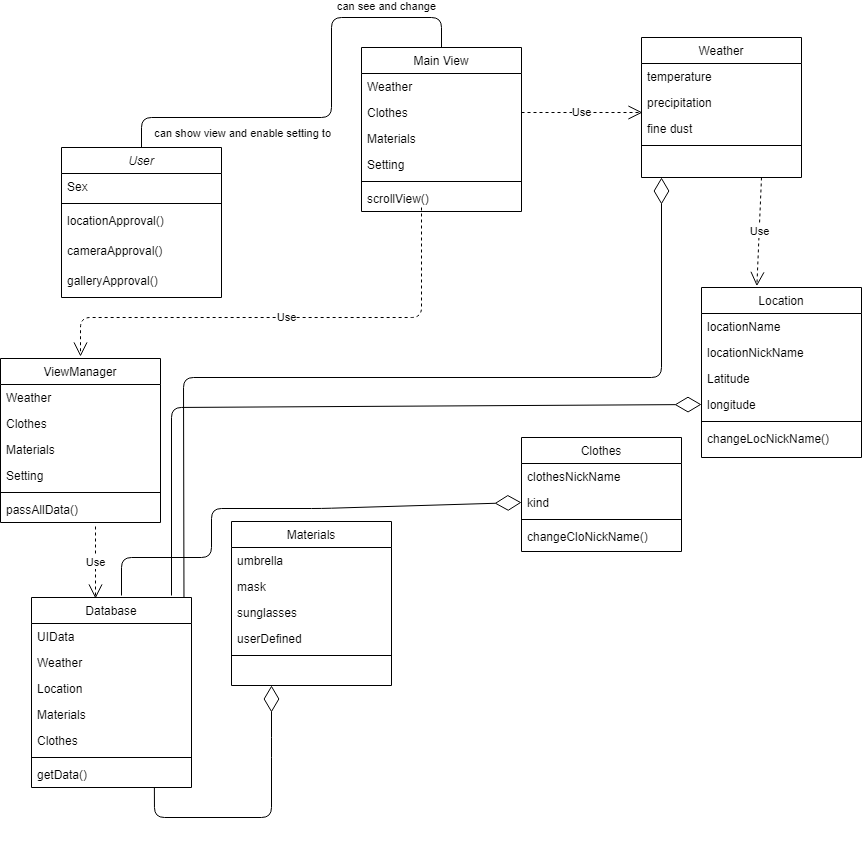

The diagram above was exported from draw.io. Its source (the exported page's mxGraphModel, read from the mxfile embedded in the PNG):
<mxGraphModel dx="700" dy="752" grid="1" gridSize="10" guides="1" tooltips="1" connect="1" arrows="1" fold="1" page="1" pageScale="1" pageWidth="827" pageHeight="1169" math="0" shadow="0">
  <root>
    <mxCell id="0" />
    <mxCell id="1" parent="0" />
    <mxCell id="wffSV0M3qg0gxTvaKJL0-1" value="User" style="swimlane;fontStyle=2;align=center;verticalAlign=top;childLayout=stackLayout;horizontal=1;startSize=26;horizontalStack=0;resizeParent=1;resizeLast=0;collapsible=1;marginBottom=0;rounded=0;shadow=0;strokeWidth=1;" vertex="1" parent="1">
      <mxGeometry x="150" y="210" width="160" height="150" as="geometry">
        <mxRectangle x="230" y="140" width="160" height="26" as="alternateBounds" />
      </mxGeometry>
    </mxCell>
    <mxCell id="wffSV0M3qg0gxTvaKJL0-2" value="Sex" style="text;align=left;verticalAlign=top;spacingLeft=4;spacingRight=4;overflow=hidden;rotatable=0;points=[[0,0.5],[1,0.5]];portConstraint=eastwest;" vertex="1" parent="wffSV0M3qg0gxTvaKJL0-1">
      <mxGeometry y="26" width="160" height="26" as="geometry" />
    </mxCell>
    <mxCell id="wffSV0M3qg0gxTvaKJL0-3" value="" style="line;html=1;strokeWidth=1;align=left;verticalAlign=middle;spacingTop=-1;spacingLeft=3;spacingRight=3;rotatable=0;labelPosition=right;points=[];portConstraint=eastwest;" vertex="1" parent="wffSV0M3qg0gxTvaKJL0-1">
      <mxGeometry y="52" width="160" height="8" as="geometry" />
    </mxCell>
    <mxCell id="wffSV0M3qg0gxTvaKJL0-4" value="locationApproval()" style="text;align=left;verticalAlign=top;spacingLeft=4;spacingRight=4;overflow=hidden;rotatable=0;points=[[0,0.5],[1,0.5]];portConstraint=eastwest;" vertex="1" parent="wffSV0M3qg0gxTvaKJL0-1">
      <mxGeometry y="60" width="160" height="30" as="geometry" />
    </mxCell>
    <mxCell id="wffSV0M3qg0gxTvaKJL0-5" value="cameraApproval()" style="text;align=left;verticalAlign=top;spacingLeft=4;spacingRight=4;overflow=hidden;rotatable=0;points=[[0,0.5],[1,0.5]];portConstraint=eastwest;" vertex="1" parent="wffSV0M3qg0gxTvaKJL0-1">
      <mxGeometry y="90" width="160" height="30" as="geometry" />
    </mxCell>
    <mxCell id="wffSV0M3qg0gxTvaKJL0-6" value="galleryApproval()" style="text;align=left;verticalAlign=top;spacingLeft=4;spacingRight=4;overflow=hidden;rotatable=0;points=[[0,0.5],[1,0.5]];portConstraint=eastwest;" vertex="1" parent="wffSV0M3qg0gxTvaKJL0-1">
      <mxGeometry y="120" width="160" height="30" as="geometry" />
    </mxCell>
    <mxCell id="wffSV0M3qg0gxTvaKJL0-7" value="Main View" style="swimlane;fontStyle=0;align=center;verticalAlign=top;childLayout=stackLayout;horizontal=1;startSize=26;horizontalStack=0;resizeParent=1;resizeLast=0;collapsible=1;marginBottom=0;rounded=0;shadow=0;strokeWidth=1;" vertex="1" parent="1">
      <mxGeometry x="450" y="110" width="160" height="164" as="geometry">
        <mxRectangle x="550" y="140" width="160" height="26" as="alternateBounds" />
      </mxGeometry>
    </mxCell>
    <mxCell id="wffSV0M3qg0gxTvaKJL0-8" value="Weather" style="text;align=left;verticalAlign=top;spacingLeft=4;spacingRight=4;overflow=hidden;rotatable=0;points=[[0,0.5],[1,0.5]];portConstraint=eastwest;" vertex="1" parent="wffSV0M3qg0gxTvaKJL0-7">
      <mxGeometry y="26" width="160" height="26" as="geometry" />
    </mxCell>
    <mxCell id="wffSV0M3qg0gxTvaKJL0-9" value="Clothes" style="text;align=left;verticalAlign=top;spacingLeft=4;spacingRight=4;overflow=hidden;rotatable=0;points=[[0,0.5],[1,0.5]];portConstraint=eastwest;rounded=0;shadow=0;html=0;" vertex="1" parent="wffSV0M3qg0gxTvaKJL0-7">
      <mxGeometry y="52" width="160" height="26" as="geometry" />
    </mxCell>
    <mxCell id="wffSV0M3qg0gxTvaKJL0-10" value="Materials" style="text;align=left;verticalAlign=top;spacingLeft=4;spacingRight=4;overflow=hidden;rotatable=0;points=[[0,0.5],[1,0.5]];portConstraint=eastwest;rounded=0;shadow=0;html=0;" vertex="1" parent="wffSV0M3qg0gxTvaKJL0-7">
      <mxGeometry y="78" width="160" height="26" as="geometry" />
    </mxCell>
    <mxCell id="wffSV0M3qg0gxTvaKJL0-11" value="Setting" style="text;align=left;verticalAlign=top;spacingLeft=4;spacingRight=4;overflow=hidden;rotatable=0;points=[[0,0.5],[1,0.5]];portConstraint=eastwest;rounded=0;shadow=0;html=0;" vertex="1" parent="wffSV0M3qg0gxTvaKJL0-7">
      <mxGeometry y="104" width="160" height="26" as="geometry" />
    </mxCell>
    <mxCell id="wffSV0M3qg0gxTvaKJL0-12" value="" style="line;html=1;strokeWidth=1;align=left;verticalAlign=middle;spacingTop=-1;spacingLeft=3;spacingRight=3;rotatable=0;labelPosition=right;points=[];portConstraint=eastwest;" vertex="1" parent="wffSV0M3qg0gxTvaKJL0-7">
      <mxGeometry y="130" width="160" height="8" as="geometry" />
    </mxCell>
    <mxCell id="wffSV0M3qg0gxTvaKJL0-13" value="scrollView()" style="text;align=left;verticalAlign=top;spacingLeft=4;spacingRight=4;overflow=hidden;rotatable=0;points=[[0,0.5],[1,0.5]];portConstraint=eastwest;rounded=0;shadow=0;html=0;" vertex="1" parent="wffSV0M3qg0gxTvaKJL0-7">
      <mxGeometry y="138" width="160" height="26" as="geometry" />
    </mxCell>
    <mxCell id="wffSV0M3qg0gxTvaKJL0-14" value="Clothes" style="swimlane;fontStyle=0;align=center;verticalAlign=top;childLayout=stackLayout;horizontal=1;startSize=26;horizontalStack=0;resizeParent=1;resizeLast=0;collapsible=1;marginBottom=0;rounded=0;shadow=0;strokeWidth=1;" vertex="1" parent="1">
      <mxGeometry x="610" y="500" width="160" height="114" as="geometry">
        <mxRectangle x="550" y="140" width="160" height="26" as="alternateBounds" />
      </mxGeometry>
    </mxCell>
    <mxCell id="wffSV0M3qg0gxTvaKJL0-15" value="clothesNickName" style="text;align=left;verticalAlign=top;spacingLeft=4;spacingRight=4;overflow=hidden;rotatable=0;points=[[0,0.5],[1,0.5]];portConstraint=eastwest;" vertex="1" parent="wffSV0M3qg0gxTvaKJL0-14">
      <mxGeometry y="26" width="160" height="26" as="geometry" />
    </mxCell>
    <mxCell id="wffSV0M3qg0gxTvaKJL0-16" value="kind" style="text;align=left;verticalAlign=top;spacingLeft=4;spacingRight=4;overflow=hidden;rotatable=0;points=[[0,0.5],[1,0.5]];portConstraint=eastwest;rounded=0;shadow=0;html=0;" vertex="1" parent="wffSV0M3qg0gxTvaKJL0-14">
      <mxGeometry y="52" width="160" height="26" as="geometry" />
    </mxCell>
    <mxCell id="wffSV0M3qg0gxTvaKJL0-17" value="" style="line;html=1;strokeWidth=1;align=left;verticalAlign=middle;spacingTop=-1;spacingLeft=3;spacingRight=3;rotatable=0;labelPosition=right;points=[];portConstraint=eastwest;" vertex="1" parent="wffSV0M3qg0gxTvaKJL0-14">
      <mxGeometry y="78" width="160" height="8" as="geometry" />
    </mxCell>
    <mxCell id="wffSV0M3qg0gxTvaKJL0-18" value="changeCloNickName()" style="text;align=left;verticalAlign=top;spacingLeft=4;spacingRight=4;overflow=hidden;rotatable=0;points=[[0,0.5],[1,0.5]];portConstraint=eastwest;" vertex="1" parent="wffSV0M3qg0gxTvaKJL0-14">
      <mxGeometry y="86" width="160" height="26" as="geometry" />
    </mxCell>
    <mxCell id="wffSV0M3qg0gxTvaKJL0-19" value="Location" style="swimlane;fontStyle=0;align=center;verticalAlign=top;childLayout=stackLayout;horizontal=1;startSize=26;horizontalStack=0;resizeParent=1;resizeLast=0;collapsible=1;marginBottom=0;rounded=0;shadow=0;strokeWidth=1;" vertex="1" parent="1">
      <mxGeometry x="790" y="350" width="160" height="170" as="geometry">
        <mxRectangle x="550" y="140" width="160" height="26" as="alternateBounds" />
      </mxGeometry>
    </mxCell>
    <mxCell id="wffSV0M3qg0gxTvaKJL0-20" value="locationName" style="text;align=left;verticalAlign=top;spacingLeft=4;spacingRight=4;overflow=hidden;rotatable=0;points=[[0,0.5],[1,0.5]];portConstraint=eastwest;" vertex="1" parent="wffSV0M3qg0gxTvaKJL0-19">
      <mxGeometry y="26" width="160" height="26" as="geometry" />
    </mxCell>
    <mxCell id="wffSV0M3qg0gxTvaKJL0-21" value="locationNickName" style="text;align=left;verticalAlign=top;spacingLeft=4;spacingRight=4;overflow=hidden;rotatable=0;points=[[0,0.5],[1,0.5]];portConstraint=eastwest;rounded=0;shadow=0;html=0;" vertex="1" parent="wffSV0M3qg0gxTvaKJL0-19">
      <mxGeometry y="52" width="160" height="26" as="geometry" />
    </mxCell>
    <mxCell id="wffSV0M3qg0gxTvaKJL0-22" value="Latitude" style="text;align=left;verticalAlign=top;spacingLeft=4;spacingRight=4;overflow=hidden;rotatable=0;points=[[0,0.5],[1,0.5]];portConstraint=eastwest;rounded=0;shadow=0;html=0;" vertex="1" parent="wffSV0M3qg0gxTvaKJL0-19">
      <mxGeometry y="78" width="160" height="26" as="geometry" />
    </mxCell>
    <mxCell id="wffSV0M3qg0gxTvaKJL0-23" value="longitude" style="text;align=left;verticalAlign=top;spacingLeft=4;spacingRight=4;overflow=hidden;rotatable=0;points=[[0,0.5],[1,0.5]];portConstraint=eastwest;rounded=0;shadow=0;html=0;" vertex="1" parent="wffSV0M3qg0gxTvaKJL0-19">
      <mxGeometry y="104" width="160" height="26" as="geometry" />
    </mxCell>
    <mxCell id="wffSV0M3qg0gxTvaKJL0-24" value="" style="line;html=1;strokeWidth=1;align=left;verticalAlign=middle;spacingTop=-1;spacingLeft=3;spacingRight=3;rotatable=0;labelPosition=right;points=[];portConstraint=eastwest;" vertex="1" parent="wffSV0M3qg0gxTvaKJL0-19">
      <mxGeometry y="130" width="160" height="8" as="geometry" />
    </mxCell>
    <mxCell id="wffSV0M3qg0gxTvaKJL0-25" value="changeLocNickName()" style="text;align=left;verticalAlign=top;spacingLeft=4;spacingRight=4;overflow=hidden;rotatable=0;points=[[0,0.5],[1,0.5]];portConstraint=eastwest;" vertex="1" parent="wffSV0M3qg0gxTvaKJL0-19">
      <mxGeometry y="138" width="160" height="26" as="geometry" />
    </mxCell>
    <mxCell id="wffSV0M3qg0gxTvaKJL0-26" value="Use" style="endArrow=open;endSize=12;dashed=1;html=1;exitX=0.75;exitY=1;exitDx=0;exitDy=0;entryX=0.346;entryY=-0.008;entryDx=0;entryDy=0;entryPerimeter=0;" edge="1" parent="1" source="wffSV0M3qg0gxTvaKJL0-27" target="wffSV0M3qg0gxTvaKJL0-19">
      <mxGeometry width="160" relative="1" as="geometry">
        <mxPoint x="817" y="240" as="sourcePoint" />
        <mxPoint x="851" y="340" as="targetPoint" />
      </mxGeometry>
    </mxCell>
    <mxCell id="wffSV0M3qg0gxTvaKJL0-27" value="Weather" style="swimlane;fontStyle=0;align=center;verticalAlign=top;childLayout=stackLayout;horizontal=1;startSize=26;horizontalStack=0;resizeParent=1;resizeLast=0;collapsible=1;marginBottom=0;rounded=0;shadow=0;strokeWidth=1;" vertex="1" parent="1">
      <mxGeometry x="730" y="100" width="160" height="140" as="geometry">
        <mxRectangle x="550" y="140" width="160" height="26" as="alternateBounds" />
      </mxGeometry>
    </mxCell>
    <mxCell id="wffSV0M3qg0gxTvaKJL0-28" value="temperature" style="text;align=left;verticalAlign=top;spacingLeft=4;spacingRight=4;overflow=hidden;rotatable=0;points=[[0,0.5],[1,0.5]];portConstraint=eastwest;" vertex="1" parent="wffSV0M3qg0gxTvaKJL0-27">
      <mxGeometry y="26" width="160" height="26" as="geometry" />
    </mxCell>
    <mxCell id="wffSV0M3qg0gxTvaKJL0-29" value="precipitation" style="text;align=left;verticalAlign=top;spacingLeft=4;spacingRight=4;overflow=hidden;rotatable=0;points=[[0,0.5],[1,0.5]];portConstraint=eastwest;rounded=0;shadow=0;html=0;" vertex="1" parent="wffSV0M3qg0gxTvaKJL0-27">
      <mxGeometry y="52" width="160" height="26" as="geometry" />
    </mxCell>
    <mxCell id="wffSV0M3qg0gxTvaKJL0-30" value="fine dust" style="text;align=left;verticalAlign=top;spacingLeft=4;spacingRight=4;overflow=hidden;rotatable=0;points=[[0,0.5],[1,0.5]];portConstraint=eastwest;rounded=0;shadow=0;html=0;" vertex="1" parent="wffSV0M3qg0gxTvaKJL0-27">
      <mxGeometry y="78" width="160" height="26" as="geometry" />
    </mxCell>
    <mxCell id="wffSV0M3qg0gxTvaKJL0-31" value="" style="line;html=1;strokeWidth=1;align=left;verticalAlign=middle;spacingTop=-1;spacingLeft=3;spacingRight=3;rotatable=0;labelPosition=right;points=[];portConstraint=eastwest;" vertex="1" parent="wffSV0M3qg0gxTvaKJL0-27">
      <mxGeometry y="104" width="160" height="8" as="geometry" />
    </mxCell>
    <mxCell id="wffSV0M3qg0gxTvaKJL0-32" value="Materials" style="swimlane;fontStyle=0;align=center;verticalAlign=top;childLayout=stackLayout;horizontal=1;startSize=26;horizontalStack=0;resizeParent=1;resizeLast=0;collapsible=1;marginBottom=0;rounded=0;shadow=0;strokeWidth=1;" vertex="1" parent="1">
      <mxGeometry x="320" y="584" width="160" height="164" as="geometry">
        <mxRectangle x="550" y="140" width="160" height="26" as="alternateBounds" />
      </mxGeometry>
    </mxCell>
    <mxCell id="wffSV0M3qg0gxTvaKJL0-33" value="umbrella" style="text;align=left;verticalAlign=top;spacingLeft=4;spacingRight=4;overflow=hidden;rotatable=0;points=[[0,0.5],[1,0.5]];portConstraint=eastwest;" vertex="1" parent="wffSV0M3qg0gxTvaKJL0-32">
      <mxGeometry y="26" width="160" height="26" as="geometry" />
    </mxCell>
    <mxCell id="wffSV0M3qg0gxTvaKJL0-34" value="mask" style="text;align=left;verticalAlign=top;spacingLeft=4;spacingRight=4;overflow=hidden;rotatable=0;points=[[0,0.5],[1,0.5]];portConstraint=eastwest;rounded=0;shadow=0;html=0;" vertex="1" parent="wffSV0M3qg0gxTvaKJL0-32">
      <mxGeometry y="52" width="160" height="26" as="geometry" />
    </mxCell>
    <mxCell id="wffSV0M3qg0gxTvaKJL0-35" value="sunglasses" style="text;align=left;verticalAlign=top;spacingLeft=4;spacingRight=4;overflow=hidden;rotatable=0;points=[[0,0.5],[1,0.5]];portConstraint=eastwest;rounded=0;shadow=0;html=0;" vertex="1" parent="wffSV0M3qg0gxTvaKJL0-32">
      <mxGeometry y="78" width="160" height="26" as="geometry" />
    </mxCell>
    <mxCell id="wffSV0M3qg0gxTvaKJL0-36" value="userDefined" style="text;align=left;verticalAlign=top;spacingLeft=4;spacingRight=4;overflow=hidden;rotatable=0;points=[[0,0.5],[1,0.5]];portConstraint=eastwest;rounded=0;shadow=0;html=0;" vertex="1" parent="wffSV0M3qg0gxTvaKJL0-32">
      <mxGeometry y="104" width="160" height="26" as="geometry" />
    </mxCell>
    <mxCell id="wffSV0M3qg0gxTvaKJL0-37" value="" style="line;html=1;strokeWidth=1;align=left;verticalAlign=middle;spacingTop=-1;spacingLeft=3;spacingRight=3;rotatable=0;labelPosition=right;points=[];portConstraint=eastwest;" vertex="1" parent="wffSV0M3qg0gxTvaKJL0-32">
      <mxGeometry y="130" width="160" height="8" as="geometry" />
    </mxCell>
    <mxCell id="wffSV0M3qg0gxTvaKJL0-38" value="Use" style="endArrow=open;endSize=12;dashed=1;html=1;" edge="1" parent="1">
      <mxGeometry width="160" relative="1" as="geometry">
        <mxPoint x="510" y="270" as="sourcePoint" />
        <mxPoint x="169" y="419" as="targetPoint" />
        <Array as="points">
          <mxPoint x="510" y="380" />
          <mxPoint x="169" y="380" />
        </Array>
      </mxGeometry>
    </mxCell>
    <mxCell id="wffSV0M3qg0gxTvaKJL0-39" value="Database" style="swimlane;fontStyle=0;align=center;verticalAlign=top;childLayout=stackLayout;horizontal=1;startSize=26;horizontalStack=0;resizeParent=1;resizeLast=0;collapsible=1;marginBottom=0;rounded=0;shadow=0;strokeWidth=1;" vertex="1" parent="1">
      <mxGeometry x="120" y="660" width="160" height="190" as="geometry">
        <mxRectangle x="550" y="140" width="160" height="26" as="alternateBounds" />
      </mxGeometry>
    </mxCell>
    <mxCell id="wffSV0M3qg0gxTvaKJL0-40" value="UIData" style="text;align=left;verticalAlign=top;spacingLeft=4;spacingRight=4;overflow=hidden;rotatable=0;points=[[0,0.5],[1,0.5]];portConstraint=eastwest;rounded=0;shadow=0;html=0;" vertex="1" parent="wffSV0M3qg0gxTvaKJL0-39">
      <mxGeometry y="26" width="160" height="26" as="geometry" />
    </mxCell>
    <mxCell id="wffSV0M3qg0gxTvaKJL0-41" value="Weather" style="text;align=left;verticalAlign=top;spacingLeft=4;spacingRight=4;overflow=hidden;rotatable=0;points=[[0,0.5],[1,0.5]];portConstraint=eastwest;" vertex="1" parent="wffSV0M3qg0gxTvaKJL0-39">
      <mxGeometry y="52" width="160" height="26" as="geometry" />
    </mxCell>
    <mxCell id="wffSV0M3qg0gxTvaKJL0-42" value="Location" style="text;align=left;verticalAlign=top;spacingLeft=4;spacingRight=4;overflow=hidden;rotatable=0;points=[[0,0.5],[1,0.5]];portConstraint=eastwest;" vertex="1" parent="wffSV0M3qg0gxTvaKJL0-39">
      <mxGeometry y="78" width="160" height="26" as="geometry" />
    </mxCell>
    <mxCell id="wffSV0M3qg0gxTvaKJL0-43" value="Materials" style="text;align=left;verticalAlign=top;spacingLeft=4;spacingRight=4;overflow=hidden;rotatable=0;points=[[0,0.5],[1,0.5]];portConstraint=eastwest;rounded=0;shadow=0;html=0;" vertex="1" parent="wffSV0M3qg0gxTvaKJL0-39">
      <mxGeometry y="104" width="160" height="26" as="geometry" />
    </mxCell>
    <mxCell id="wffSV0M3qg0gxTvaKJL0-44" value="Clothes" style="text;align=left;verticalAlign=top;spacingLeft=4;spacingRight=4;overflow=hidden;rotatable=0;points=[[0,0.5],[1,0.5]];portConstraint=eastwest;rounded=0;shadow=0;html=0;" vertex="1" parent="wffSV0M3qg0gxTvaKJL0-39">
      <mxGeometry y="130" width="160" height="26" as="geometry" />
    </mxCell>
    <mxCell id="wffSV0M3qg0gxTvaKJL0-45" value="" style="line;html=1;strokeWidth=1;align=left;verticalAlign=middle;spacingTop=-1;spacingLeft=3;spacingRight=3;rotatable=0;labelPosition=right;points=[];portConstraint=eastwest;" vertex="1" parent="wffSV0M3qg0gxTvaKJL0-39">
      <mxGeometry y="156" width="160" height="8" as="geometry" />
    </mxCell>
    <mxCell id="wffSV0M3qg0gxTvaKJL0-46" value="getData()" style="text;align=left;verticalAlign=top;spacingLeft=4;spacingRight=4;overflow=hidden;rotatable=0;points=[[0,0.5],[1,0.5]];portConstraint=eastwest;rounded=0;shadow=0;html=0;" vertex="1" parent="wffSV0M3qg0gxTvaKJL0-39">
      <mxGeometry y="164" width="160" height="26" as="geometry" />
    </mxCell>
    <mxCell id="wffSV0M3qg0gxTvaKJL0-47" value="" style="endArrow=diamondThin;endFill=0;endSize=24;html=1;entryX=0;entryY=0.5;entryDx=0;entryDy=0;" edge="1" parent="1" target="wffSV0M3qg0gxTvaKJL0-16">
      <mxGeometry width="160" relative="1" as="geometry">
        <mxPoint x="210" y="658" as="sourcePoint" />
        <mxPoint x="410" y="480" as="targetPoint" />
        <Array as="points">
          <mxPoint x="210" y="620" />
          <mxPoint x="300" y="620" />
          <mxPoint x="300" y="571" />
          <mxPoint x="410" y="571" />
        </Array>
      </mxGeometry>
    </mxCell>
    <mxCell id="wffSV0M3qg0gxTvaKJL0-48" value="" style="endArrow=diamondThin;endFill=0;endSize=24;html=1;exitX=0.953;exitY=-0.002;exitDx=0;exitDy=0;exitPerimeter=0;" edge="1" parent="1" source="wffSV0M3qg0gxTvaKJL0-39">
      <mxGeometry width="160" relative="1" as="geometry">
        <mxPoint x="280" y="490" as="sourcePoint" />
        <mxPoint x="750" y="240" as="targetPoint" />
        <Array as="points">
          <mxPoint x="272" y="440" />
          <mxPoint x="750" y="440" />
        </Array>
      </mxGeometry>
    </mxCell>
    <mxCell id="wffSV0M3qg0gxTvaKJL0-49" value="" style="endArrow=diamondThin;endFill=0;endSize=24;html=1;exitX=0.768;exitY=0.987;exitDx=0;exitDy=0;exitPerimeter=0;entryX=0.25;entryY=1;entryDx=0;entryDy=0;" edge="1" parent="1" source="wffSV0M3qg0gxTvaKJL0-46" target="wffSV0M3qg0gxTvaKJL0-32">
      <mxGeometry width="160" relative="1" as="geometry">
        <mxPoint x="190" y="670" as="sourcePoint" />
        <mxPoint x="350" y="740" as="targetPoint" />
        <Array as="points">
          <mxPoint x="243" y="880" />
          <mxPoint x="360" y="880" />
          <mxPoint x="360" y="810" />
        </Array>
      </mxGeometry>
    </mxCell>
    <mxCell id="wffSV0M3qg0gxTvaKJL0-50" value="" style="endArrow=diamondThin;endFill=0;endSize=24;html=1;entryX=0;entryY=0.5;entryDx=0;entryDy=0;" edge="1" parent="1" target="wffSV0M3qg0gxTvaKJL0-23">
      <mxGeometry width="160" relative="1" as="geometry">
        <mxPoint x="260" y="658" as="sourcePoint" />
        <mxPoint x="800" y="470" as="targetPoint" />
        <Array as="points">
          <mxPoint x="260" y="470" />
        </Array>
      </mxGeometry>
    </mxCell>
    <mxCell id="wffSV0M3qg0gxTvaKJL0-51" value="Use" style="endArrow=open;endSize=12;dashed=1;html=1;exitX=1;exitY=0.5;exitDx=0;exitDy=0;entryX=0.006;entryY=0.885;entryDx=0;entryDy=0;entryPerimeter=0;" edge="1" parent="1" source="wffSV0M3qg0gxTvaKJL0-9" target="wffSV0M3qg0gxTvaKJL0-29">
      <mxGeometry width="160" relative="1" as="geometry">
        <mxPoint x="620" y="170" as="sourcePoint" />
        <mxPoint x="730" y="170" as="targetPoint" />
      </mxGeometry>
    </mxCell>
    <mxCell id="wffSV0M3qg0gxTvaKJL0-52" value="ViewManager" style="swimlane;fontStyle=0;align=center;verticalAlign=top;childLayout=stackLayout;horizontal=1;startSize=26;horizontalStack=0;resizeParent=1;resizeLast=0;collapsible=1;marginBottom=0;rounded=0;shadow=0;strokeWidth=1;" vertex="1" parent="1">
      <mxGeometry x="89" y="421" width="160" height="164" as="geometry">
        <mxRectangle x="550" y="140" width="160" height="26" as="alternateBounds" />
      </mxGeometry>
    </mxCell>
    <mxCell id="wffSV0M3qg0gxTvaKJL0-53" value="Weather" style="text;align=left;verticalAlign=top;spacingLeft=4;spacingRight=4;overflow=hidden;rotatable=0;points=[[0,0.5],[1,0.5]];portConstraint=eastwest;" vertex="1" parent="wffSV0M3qg0gxTvaKJL0-52">
      <mxGeometry y="26" width="160" height="26" as="geometry" />
    </mxCell>
    <mxCell id="wffSV0M3qg0gxTvaKJL0-54" value="Clothes" style="text;align=left;verticalAlign=top;spacingLeft=4;spacingRight=4;overflow=hidden;rotatable=0;points=[[0,0.5],[1,0.5]];portConstraint=eastwest;rounded=0;shadow=0;html=0;" vertex="1" parent="wffSV0M3qg0gxTvaKJL0-52">
      <mxGeometry y="52" width="160" height="26" as="geometry" />
    </mxCell>
    <mxCell id="wffSV0M3qg0gxTvaKJL0-55" value="Materials" style="text;align=left;verticalAlign=top;spacingLeft=4;spacingRight=4;overflow=hidden;rotatable=0;points=[[0,0.5],[1,0.5]];portConstraint=eastwest;rounded=0;shadow=0;html=0;" vertex="1" parent="wffSV0M3qg0gxTvaKJL0-52">
      <mxGeometry y="78" width="160" height="26" as="geometry" />
    </mxCell>
    <mxCell id="wffSV0M3qg0gxTvaKJL0-56" value="Setting" style="text;align=left;verticalAlign=top;spacingLeft=4;spacingRight=4;overflow=hidden;rotatable=0;points=[[0,0.5],[1,0.5]];portConstraint=eastwest;rounded=0;shadow=0;html=0;" vertex="1" parent="wffSV0M3qg0gxTvaKJL0-52">
      <mxGeometry y="104" width="160" height="26" as="geometry" />
    </mxCell>
    <mxCell id="wffSV0M3qg0gxTvaKJL0-57" value="" style="line;html=1;strokeWidth=1;align=left;verticalAlign=middle;spacingTop=-1;spacingLeft=3;spacingRight=3;rotatable=0;labelPosition=right;points=[];portConstraint=eastwest;" vertex="1" parent="wffSV0M3qg0gxTvaKJL0-52">
      <mxGeometry y="130" width="160" height="8" as="geometry" />
    </mxCell>
    <mxCell id="wffSV0M3qg0gxTvaKJL0-58" value="passAllData()" style="text;align=left;verticalAlign=top;spacingLeft=4;spacingRight=4;overflow=hidden;rotatable=0;points=[[0,0.5],[1,0.5]];portConstraint=eastwest;rounded=0;shadow=0;html=0;" vertex="1" parent="wffSV0M3qg0gxTvaKJL0-52">
      <mxGeometry y="138" width="160" height="26" as="geometry" />
    </mxCell>
    <mxCell id="wffSV0M3qg0gxTvaKJL0-59" value="Use" style="endArrow=open;endSize=12;dashed=1;html=1;" edge="1" parent="1">
      <mxGeometry width="160" relative="1" as="geometry">
        <mxPoint x="184" y="589" as="sourcePoint" />
        <mxPoint x="184" y="661" as="targetPoint" />
      </mxGeometry>
    </mxCell>
    <mxCell id="wffSV0M3qg0gxTvaKJL0-60" value="" style="endArrow=none;html=1;edgeStyle=orthogonalEdgeStyle;entryX=0.5;entryY=0;entryDx=0;entryDy=0;exitX=0.5;exitY=0;exitDx=0;exitDy=0;" edge="1" parent="1" source="wffSV0M3qg0gxTvaKJL0-1" target="wffSV0M3qg0gxTvaKJL0-7">
      <mxGeometry relative="1" as="geometry">
        <mxPoint x="218" y="207" as="sourcePoint" />
        <mxPoint x="370" y="169.29000000000002" as="targetPoint" />
        <Array as="points">
          <mxPoint x="230" y="180" />
          <mxPoint x="420" y="180" />
          <mxPoint x="420" y="80" />
          <mxPoint x="530" y="80" />
        </Array>
      </mxGeometry>
    </mxCell>
    <mxCell id="wffSV0M3qg0gxTvaKJL0-61" value="can show view and enable setting to" style="edgeLabel;resizable=0;html=1;align=right;verticalAlign=bottom;" connectable="0" vertex="1" parent="wffSV0M3qg0gxTvaKJL0-60">
      <mxGeometry x="1" relative="1" as="geometry">
        <mxPoint x="-110" y="93.88" as="offset" />
      </mxGeometry>
    </mxCell>
    <mxCell id="wffSV0M3qg0gxTvaKJL0-62" value="can see and change" style="edgeLabel;resizable=0;html=1;align=right;verticalAlign=bottom;" connectable="0" vertex="1" parent="1">
      <mxGeometry x="510" y="70.00000000000011" as="geometry">
        <mxPoint x="15" y="7" as="offset" />
      </mxGeometry>
    </mxCell>
  </root>
</mxGraphModel>